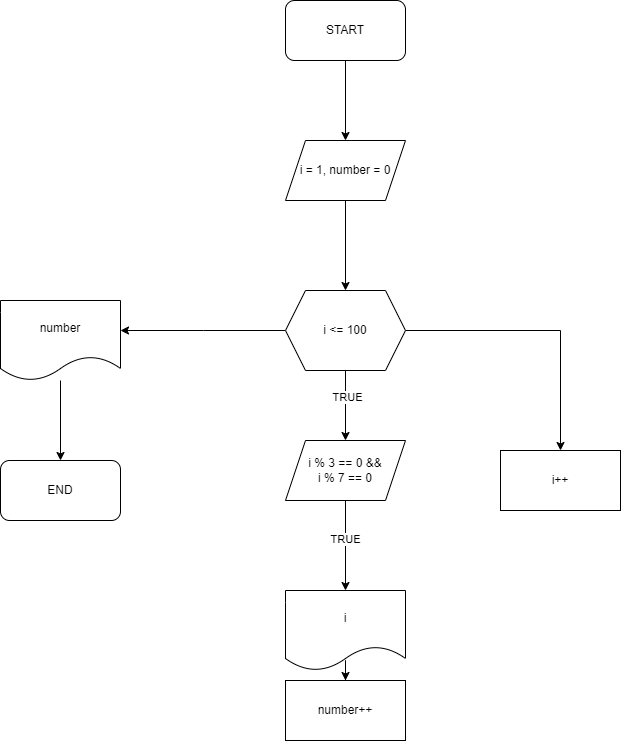

The diagram above was exported from draw.io. Its source (the exported page's mxGraphModel, read from the mxfile embedded in the PNG):
<mxGraphModel dx="1434" dy="780" grid="1" gridSize="10" guides="1" tooltips="1" connect="1" arrows="1" fold="1" page="1" pageScale="1" pageWidth="850" pageHeight="1100" math="0" shadow="0">
  <root>
    <mxCell id="0" />
    <mxCell id="1" parent="0" />
    <mxCell id="QgpOE-nRBw9mG5NHCiLG-19" style="edgeStyle=orthogonalEdgeStyle;rounded=0;orthogonalLoop=1;jettySize=auto;html=1;entryX=0.5;entryY=0;entryDx=0;entryDy=0;" parent="1" source="QgpOE-nRBw9mG5NHCiLG-17" target="QgpOE-nRBw9mG5NHCiLG-18" edge="1">
      <mxGeometry relative="1" as="geometry" />
    </mxCell>
    <mxCell id="QgpOE-nRBw9mG5NHCiLG-17" value="START" style="rounded=1;whiteSpace=wrap;html=1;" parent="1" vertex="1">
      <mxGeometry x="365" y="70" width="120" height="60" as="geometry" />
    </mxCell>
    <mxCell id="QgpOE-nRBw9mG5NHCiLG-21" style="edgeStyle=orthogonalEdgeStyle;rounded=0;orthogonalLoop=1;jettySize=auto;html=1;entryX=0.5;entryY=0;entryDx=0;entryDy=0;" parent="1" source="QgpOE-nRBw9mG5NHCiLG-18" target="QgpOE-nRBw9mG5NHCiLG-20" edge="1">
      <mxGeometry relative="1" as="geometry" />
    </mxCell>
    <mxCell id="QgpOE-nRBw9mG5NHCiLG-18" value="i = 1, number = 0" style="shape=parallelogram;perimeter=parallelogramPerimeter;whiteSpace=wrap;html=1;fixedSize=1;" parent="1" vertex="1">
      <mxGeometry x="365" y="210" width="120" height="60" as="geometry" />
    </mxCell>
    <mxCell id="QgpOE-nRBw9mG5NHCiLG-23" style="edgeStyle=orthogonalEdgeStyle;rounded=0;orthogonalLoop=1;jettySize=auto;html=1;entryX=0.5;entryY=0;entryDx=0;entryDy=0;" parent="1" source="QgpOE-nRBw9mG5NHCiLG-20" target="QgpOE-nRBw9mG5NHCiLG-22" edge="1">
      <mxGeometry relative="1" as="geometry" />
    </mxCell>
    <mxCell id="QgpOE-nRBw9mG5NHCiLG-24" value="TRUE" style="edgeLabel;html=1;align=center;verticalAlign=middle;resizable=0;points=[];" parent="QgpOE-nRBw9mG5NHCiLG-23" vertex="1" connectable="0">
      <mxGeometry x="-0.2571" y="1" relative="1" as="geometry">
        <mxPoint as="offset" />
      </mxGeometry>
    </mxCell>
    <mxCell id="QgpOE-nRBw9mG5NHCiLG-29" style="edgeStyle=orthogonalEdgeStyle;rounded=0;orthogonalLoop=1;jettySize=auto;html=1;entryX=0.5;entryY=0;entryDx=0;entryDy=0;" parent="1" source="QgpOE-nRBw9mG5NHCiLG-20" target="QgpOE-nRBw9mG5NHCiLG-28" edge="1">
      <mxGeometry relative="1" as="geometry" />
    </mxCell>
    <mxCell id="QgpOE-nRBw9mG5NHCiLG-30" style="edgeStyle=orthogonalEdgeStyle;rounded=0;orthogonalLoop=1;jettySize=auto;html=1;" parent="1" source="QgpOE-nRBw9mG5NHCiLG-20" edge="1">
      <mxGeometry relative="1" as="geometry">
        <mxPoint x="200" y="400" as="targetPoint" />
      </mxGeometry>
    </mxCell>
    <mxCell id="QgpOE-nRBw9mG5NHCiLG-20" value="i &amp;lt;= 100" style="shape=hexagon;perimeter=hexagonPerimeter2;whiteSpace=wrap;html=1;fixedSize=1;" parent="1" vertex="1">
      <mxGeometry x="365" y="360" width="120" height="80" as="geometry" />
    </mxCell>
    <mxCell id="QgpOE-nRBw9mG5NHCiLG-26" style="edgeStyle=orthogonalEdgeStyle;rounded=0;orthogonalLoop=1;jettySize=auto;html=1;entryX=0.5;entryY=0;entryDx=0;entryDy=0;" parent="1" source="pUnS_m8OKrdcvQgDhPV1-1" target="QgpOE-nRBw9mG5NHCiLG-25" edge="1">
      <mxGeometry relative="1" as="geometry" />
    </mxCell>
    <mxCell id="QgpOE-nRBw9mG5NHCiLG-22" value="i % 3 == 0 &amp;amp;&amp;amp;&lt;div&gt;i % 7 == 0&lt;/div&gt;" style="shape=parallelogram;perimeter=parallelogramPerimeter;whiteSpace=wrap;html=1;fixedSize=1;" parent="1" vertex="1">
      <mxGeometry x="365" y="510" width="120" height="60" as="geometry" />
    </mxCell>
    <mxCell id="QgpOE-nRBw9mG5NHCiLG-25" value="number++" style="rounded=0;whiteSpace=wrap;html=1;" parent="1" vertex="1">
      <mxGeometry x="365" y="750" width="120" height="60" as="geometry" />
    </mxCell>
    <mxCell id="QgpOE-nRBw9mG5NHCiLG-28" value="i++" style="rounded=0;whiteSpace=wrap;html=1;" parent="1" vertex="1">
      <mxGeometry x="580" y="520" width="120" height="60" as="geometry" />
    </mxCell>
    <mxCell id="QgpOE-nRBw9mG5NHCiLG-33" style="edgeStyle=orthogonalEdgeStyle;rounded=0;orthogonalLoop=1;jettySize=auto;html=1;entryX=0.5;entryY=0;entryDx=0;entryDy=0;" parent="1" source="QgpOE-nRBw9mG5NHCiLG-31" target="QgpOE-nRBw9mG5NHCiLG-32" edge="1">
      <mxGeometry relative="1" as="geometry" />
    </mxCell>
    <mxCell id="QgpOE-nRBw9mG5NHCiLG-31" value="number" style="shape=document;whiteSpace=wrap;html=1;boundedLbl=1;" parent="1" vertex="1">
      <mxGeometry x="80" y="370" width="120" height="80" as="geometry" />
    </mxCell>
    <mxCell id="QgpOE-nRBw9mG5NHCiLG-32" value="END" style="rounded=1;whiteSpace=wrap;html=1;" parent="1" vertex="1">
      <mxGeometry x="80" y="530" width="120" height="60" as="geometry" />
    </mxCell>
    <mxCell id="pUnS_m8OKrdcvQgDhPV1-2" value="" style="edgeStyle=orthogonalEdgeStyle;rounded=0;orthogonalLoop=1;jettySize=auto;html=1;entryX=0.5;entryY=0;entryDx=0;entryDy=0;" edge="1" parent="1" source="QgpOE-nRBw9mG5NHCiLG-22" target="pUnS_m8OKrdcvQgDhPV1-1">
      <mxGeometry relative="1" as="geometry">
        <mxPoint x="425" y="570" as="sourcePoint" />
        <mxPoint x="425" y="750" as="targetPoint" />
      </mxGeometry>
    </mxCell>
    <mxCell id="pUnS_m8OKrdcvQgDhPV1-3" value="TRUE" style="edgeLabel;html=1;align=center;verticalAlign=middle;resizable=0;points=[];" vertex="1" connectable="0" parent="pUnS_m8OKrdcvQgDhPV1-2">
      <mxGeometry x="-0.16" y="-1" relative="1" as="geometry">
        <mxPoint as="offset" />
      </mxGeometry>
    </mxCell>
    <mxCell id="pUnS_m8OKrdcvQgDhPV1-1" value="i" style="shape=document;whiteSpace=wrap;html=1;boundedLbl=1;" vertex="1" parent="1">
      <mxGeometry x="365" y="660" width="120" height="80" as="geometry" />
    </mxCell>
  </root>
</mxGraphModel>